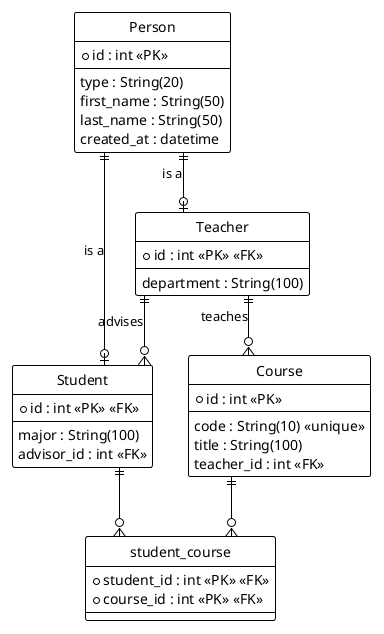

The diagram above was rendered by PlantUML. Its source (embedded in the PNG):
@startuml
!theme plain
hide circle
skinparam Linetype ortho

entity "Person" as person {
  * id : int <<PK>>
  --
  type : String(20)
  first_name : String(50)
  last_name : String(50)
  created_at : datetime
}

entity "Student" as student {
  * id : int <<PK>> <<FK>>
  --
  major : String(100)
  advisor_id : int <<FK>>
}

entity "Teacher" as teacher {
  * id : int <<PK>> <<FK>>
  --
  department : String(100)
}

entity "Course" as course {
  * id : int <<PK>>
  --
  code : String(10) <<unique>>
  title : String(100)
  teacher_id : int <<FK>>
}

entity "student_course" as student_course {
  * student_id : int <<PK>> <<FK>>
  * course_id : int <<PK>> <<FK>>
}

' Inheritance (Joined Table)
person ||--o| student : "is a"
person ||--o| teacher : "is a"

' Teacher as Advisor to Student
teacher ||--o{ student : "advises"

' Teacher teaches Courses
teacher ||--o{ course : "teaches"

' Many-to-Many via association table
student ||--o{ student_course
course ||--o{ student_course

@enduml